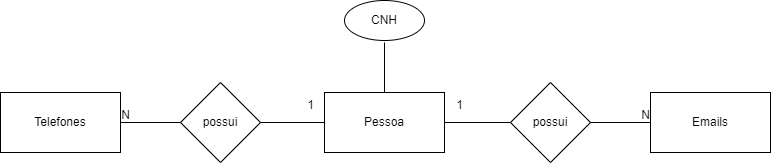

The diagram above was exported from draw.io. Its source (the exported page's mxGraphModel, read from the mxfile embedded in the PNG):
<mxGraphModel dx="1028" dy="517" grid="1" gridSize="10" guides="1" tooltips="1" connect="1" arrows="1" fold="1" page="1" pageScale="1" pageWidth="827" pageHeight="1169" math="0" shadow="0">
  <root>
    <mxCell id="0" />
    <mxCell id="1" parent="0" />
    <mxCell id="9IQwOJpV2tIMCUv4cz78-7" style="edgeStyle=orthogonalEdgeStyle;rounded=0;orthogonalLoop=1;jettySize=auto;html=1;entryX=0.5;entryY=1;entryDx=0;entryDy=0;endArrow=none;endFill=0;" edge="1" parent="1" source="9IQwOJpV2tIMCUv4cz78-1">
      <mxGeometry relative="1" as="geometry">
        <mxPoint x="414" y="180" as="targetPoint" />
      </mxGeometry>
    </mxCell>
    <mxCell id="9IQwOJpV2tIMCUv4cz78-1" value="Pessoa" style="rounded=0;whiteSpace=wrap;html=1;" vertex="1" parent="1">
      <mxGeometry x="354" y="230" width="120" height="60" as="geometry" />
    </mxCell>
    <mxCell id="9IQwOJpV2tIMCUv4cz78-5" style="edgeStyle=orthogonalEdgeStyle;rounded=0;orthogonalLoop=1;jettySize=auto;html=1;exitX=0;exitY=0.5;exitDx=0;exitDy=0;entryX=1;entryY=0.5;entryDx=0;entryDy=0;endArrow=none;endFill=0;" edge="1" parent="1" source="9IQwOJpV2tIMCUv4cz78-2" target="9IQwOJpV2tIMCUv4cz78-1">
      <mxGeometry relative="1" as="geometry" />
    </mxCell>
    <mxCell id="9IQwOJpV2tIMCUv4cz78-2" value="Emails" style="rounded=0;whiteSpace=wrap;html=1;" vertex="1" parent="1">
      <mxGeometry x="680" y="230" width="120" height="60" as="geometry" />
    </mxCell>
    <mxCell id="9IQwOJpV2tIMCUv4cz78-4" style="edgeStyle=orthogonalEdgeStyle;rounded=0;orthogonalLoop=1;jettySize=auto;html=1;endArrow=none;endFill=0;" edge="1" parent="1" source="9IQwOJpV2tIMCUv4cz78-3" target="9IQwOJpV2tIMCUv4cz78-1">
      <mxGeometry relative="1" as="geometry" />
    </mxCell>
    <mxCell id="9IQwOJpV2tIMCUv4cz78-3" value="Telefones" style="rounded=0;whiteSpace=wrap;html=1;" vertex="1" parent="1">
      <mxGeometry x="30" y="230" width="120" height="60" as="geometry" />
    </mxCell>
    <mxCell id="9IQwOJpV2tIMCUv4cz78-8" value="N" style="text;html=1;align=center;verticalAlign=middle;resizable=0;points=[];autosize=1;strokeColor=none;fillColor=none;" vertex="1" parent="1">
      <mxGeometry x="140" y="238" width="30" height="30" as="geometry" />
    </mxCell>
    <mxCell id="9IQwOJpV2tIMCUv4cz78-9" value="N" style="text;html=1;align=center;verticalAlign=middle;resizable=0;points=[];autosize=1;strokeColor=none;fillColor=none;" vertex="1" parent="1">
      <mxGeometry x="660" y="238" width="30" height="30" as="geometry" />
    </mxCell>
    <mxCell id="9IQwOJpV2tIMCUv4cz78-10" value="1" style="text;html=1;align=center;verticalAlign=middle;resizable=0;points=[];autosize=1;strokeColor=none;fillColor=none;" vertex="1" parent="1">
      <mxGeometry x="474" y="228" width="30" height="30" as="geometry" />
    </mxCell>
    <mxCell id="Zz_gHZl45tqb8q4Uxrso-1" value="possui" style="rhombus;whiteSpace=wrap;html=1;" vertex="1" parent="1">
      <mxGeometry x="210" y="220" width="80" height="80" as="geometry" />
    </mxCell>
    <mxCell id="1jNoZATQ0PYchABWmxlN-1" value="possui" style="rhombus;whiteSpace=wrap;html=1;" vertex="1" parent="1">
      <mxGeometry x="540" y="220" width="80" height="80" as="geometry" />
    </mxCell>
    <mxCell id="QV2ovt7Cpgw_d3lgKomS-1" value="CNH" style="ellipse;whiteSpace=wrap;html=1;" vertex="1" parent="1">
      <mxGeometry x="374" y="138" width="80" height="40" as="geometry" />
    </mxCell>
    <mxCell id="O3maNbYY7GkLywRqJN_z-1" value="1" style="text;html=1;align=center;verticalAlign=middle;resizable=0;points=[];autosize=1;strokeColor=none;fillColor=none;" vertex="1" parent="1">
      <mxGeometry x="325" y="228" width="30" height="30" as="geometry" />
    </mxCell>
  </root>
</mxGraphModel>